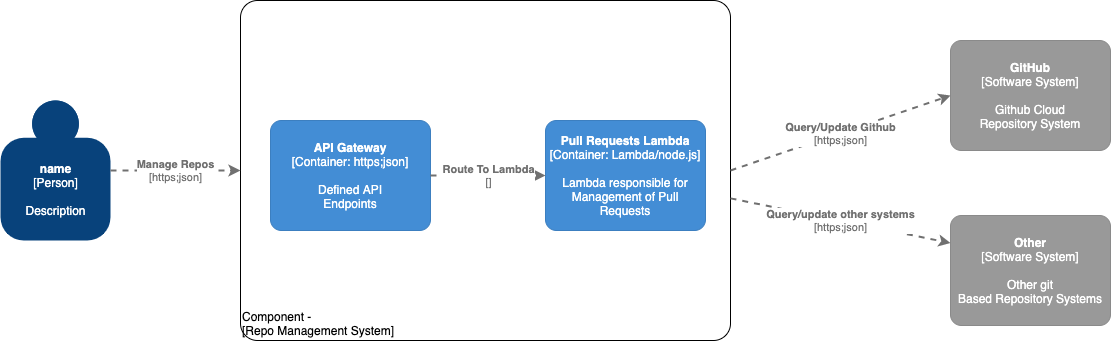

The diagram above was exported from draw.io. Its source (the exported page's mxGraphModel, read from the mxfile embedded in the PNG):
<mxGraphModel dx="1956" dy="997" grid="1" gridSize="10" guides="1" tooltips="1" connect="1" arrows="1" fold="1" page="1" pageScale="1" pageWidth="850" pageHeight="1100" math="0" shadow="0">
  <root>
    <mxCell id="yEFhHgtf-fyo_u_16qgq-0" />
    <mxCell id="yEFhHgtf-fyo_u_16qgq-1" parent="yEFhHgtf-fyo_u_16qgq-0" />
    <object placeholders="1" c4Name="Component -" c4Type="ExecutionEnvironment" c4Application="Repo Management System" label="&lt;div style=&quot;text-align: left&quot;&gt;%c4Name%&lt;/div&gt;&lt;div style=&quot;text-align: left&quot;&gt;[%c4Application%]&lt;/div&gt;" id="yEFhHgtf-fyo_u_16qgq-2">
      <mxCell style="rounded=1;whiteSpace=wrap;html=1;labelBackgroundColor=none;fillColor=#ffffff;fontColor=#000000;align=left;arcSize=5;strokeColor=#000000;verticalAlign=bottom;metaEdit=1;metaData={&quot;c4Type&quot;:{&quot;editable&quot;:false}};points=[[0.25,0,0],[0.5,0,0],[0.75,0,0],[1,0.25,0],[1,0.5,0],[1,0.75,0],[0.75,1,0],[0.5,1,0],[0.25,1,0],[0,0.75,0],[0,0.5,0],[0,0.25,0]];" parent="yEFhHgtf-fyo_u_16qgq-1" vertex="1">
        <mxGeometry x="120" y="280" width="490" height="340" as="geometry" />
      </mxCell>
    </object>
    <object placeholders="1" c4Name="name" c4Type="Person" c4Description="Description" label="&lt;b&gt;%c4Name%&lt;/b&gt;&lt;div&gt;[%c4Type%]&lt;/div&gt;&lt;br&gt;&lt;div&gt;%c4Description%&lt;/div&gt;" id="yEFhHgtf-fyo_u_16qgq-3">
      <mxCell style="html=1;dashed=0;whitespace=wrap;fillColor=#08427b;strokeColor=none;fontColor=#ffffff;shape=mxgraph.c4.person;align=center;metaEdit=1;points=[[0.5,0,0],[1,0.5,0],[1,0.75,0],[0.75,1,0],[0.5,1,0],[0.25,1,0],[0,0.75,0],[0,0.5,0]];metaData={&quot;c4Type&quot;:{&quot;editable&quot;:false}};" parent="yEFhHgtf-fyo_u_16qgq-1" vertex="1">
        <mxGeometry x="-120" y="380" width="110.00000000000001" height="140" as="geometry" />
      </mxCell>
    </object>
    <object placeholders="1" c4Name="API Gateway" c4Type="Container" c4Technology="https;json" c4Description="Defined API&#10;Endpoints" label="&lt;b&gt;%c4Name%&lt;/b&gt;&lt;div&gt;[%c4Type%: %c4Technology%]&lt;/div&gt;&lt;br&gt;&lt;div&gt;%c4Description%&lt;/div&gt;" id="yEFhHgtf-fyo_u_16qgq-4">
      <mxCell style="rounded=1;whiteSpace=wrap;html=1;labelBackgroundColor=none;fillColor=#438DD5;fontColor=#ffffff;align=center;arcSize=10;strokeColor=#3C7FC0;metaEdit=1;metaData={&quot;c4Type&quot;:{&quot;editable&quot;:false}};points=[[0.25,0,0],[0.5,0,0],[0.75,0,0],[1,0.25,0],[1,0.5,0],[1,0.75,0],[0.75,1,0],[0.5,1,0],[0.25,1,0],[0,0.75,0],[0,0.5,0],[0,0.25,0]];" parent="yEFhHgtf-fyo_u_16qgq-1" vertex="1">
        <mxGeometry x="150" y="400" width="160" height="110.00000000000001" as="geometry" />
      </mxCell>
    </object>
    <object placeholders="1" c4Name="Pull Requests Lambda" c4Type="Container" c4Technology="Lambda/node.js" c4Description="Lambda responsible for&#10;Management of Pull Requests" label="&lt;b&gt;%c4Name%&lt;/b&gt;&lt;div&gt;[%c4Type%: %c4Technology%]&lt;/div&gt;&lt;br&gt;&lt;div&gt;%c4Description%&lt;/div&gt;" id="yEFhHgtf-fyo_u_16qgq-6">
      <mxCell style="rounded=1;whiteSpace=wrap;html=1;labelBackgroundColor=none;fillColor=#438DD5;fontColor=#ffffff;align=center;arcSize=10;strokeColor=#3C7FC0;metaEdit=1;metaData={&quot;c4Type&quot;:{&quot;editable&quot;:false}};points=[[0.25,0,0],[0.5,0,0],[0.75,0,0],[1,0.25,0],[1,0.5,0],[1,0.75,0],[0.75,1,0],[0.5,1,0],[0.25,1,0],[0,0.75,0],[0,0.5,0],[0,0.25,0]];" parent="yEFhHgtf-fyo_u_16qgq-1" vertex="1">
        <mxGeometry x="425" y="400" width="160" height="110.00000000000001" as="geometry" />
      </mxCell>
    </object>
    <object placeholders="1" c4Type="Relationship" c4Technology="https;json" c4Description="Manage Repos" label="&lt;div style=&quot;text-align: left&quot;&gt;&lt;div style=&quot;text-align: center&quot;&gt;&lt;b&gt;%c4Description%&lt;/b&gt;&lt;/div&gt;&lt;div style=&quot;text-align: center&quot;&gt;[%c4Technology%]&lt;/div&gt;&lt;/div&gt;" id="yEFhHgtf-fyo_u_16qgq-8">
      <mxCell style="edgeStyle=none;rounded=0;html=1;entryX=0;entryY=0.5;jettySize=auto;orthogonalLoop=1;strokeColor=#707070;strokeWidth=2;fontColor=#707070;jumpStyle=none;dashed=1;metaEdit=1;metaData={&quot;c4Type&quot;:{&quot;editable&quot;:false}};exitX=1;exitY=0.5;exitDx=0;exitDy=0;exitPerimeter=0;entryDx=0;entryDy=0;entryPerimeter=0;" parent="yEFhHgtf-fyo_u_16qgq-1" source="yEFhHgtf-fyo_u_16qgq-3" target="yEFhHgtf-fyo_u_16qgq-2" edge="1">
        <mxGeometry width="160" relative="1" as="geometry">
          <mxPoint x="-60" y="700" as="sourcePoint" />
          <mxPoint x="100" y="700" as="targetPoint" />
        </mxGeometry>
      </mxCell>
    </object>
    <object placeholders="1" c4Type="Relationship" c4Technology="" c4Description="Route To Lambda" label="&lt;div style=&quot;text-align: left&quot;&gt;&lt;div style=&quot;text-align: center&quot;&gt;&lt;b&gt;%c4Description%&lt;/b&gt;&lt;/div&gt;&lt;div style=&quot;text-align: center&quot;&gt;[%c4Technology%]&lt;/div&gt;&lt;/div&gt;" id="8C-zJN8iJaUQ7k3GYzAc-1">
      <mxCell style="edgeStyle=none;rounded=0;html=1;entryX=0;entryY=0.5;jettySize=auto;orthogonalLoop=1;strokeColor=#707070;strokeWidth=2;fontColor=#707070;jumpStyle=none;dashed=1;metaEdit=1;metaData={&quot;c4Type&quot;:{&quot;editable&quot;:false}};exitX=1;exitY=0.5;exitDx=0;exitDy=0;exitPerimeter=0;entryDx=0;entryDy=0;entryPerimeter=0;" parent="yEFhHgtf-fyo_u_16qgq-1" source="yEFhHgtf-fyo_u_16qgq-4" target="yEFhHgtf-fyo_u_16qgq-6" edge="1">
        <mxGeometry width="160" relative="1" as="geometry">
          <mxPoint x="240" y="760" as="sourcePoint" />
          <mxPoint x="400" y="760" as="targetPoint" />
        </mxGeometry>
      </mxCell>
    </object>
    <object placeholders="1" c4Name="GitHub" c4Type="Software System" c4Description="Github Cloud&#10;Repository System" label="&lt;b&gt;%c4Name%&lt;/b&gt;&lt;div&gt;[%c4Type%]&lt;/div&gt;&lt;br&gt;&lt;div&gt;%c4Description%&lt;/div&gt;" id="RR0VL5uNILNVNwIXjJzo-0">
      <mxCell style="rounded=1;whiteSpace=wrap;html=1;labelBackgroundColor=none;fillColor=#999999;fontColor=#ffffff;align=center;arcSize=10;strokeColor=#8A8A8A;metaEdit=1;metaData={&quot;c4Type&quot;:{&quot;editable&quot;:false}};points=[[0.25,0,0],[0.5,0,0],[0.75,0,0],[1,0.25,0],[1,0.5,0],[1,0.75,0],[0.75,1,0],[0.5,1,0],[0.25,1,0],[0,0.75,0],[0,0.5,0],[0,0.25,0]];" parent="yEFhHgtf-fyo_u_16qgq-1" vertex="1">
        <mxGeometry x="830" y="320" width="160" height="110.00000000000001" as="geometry" />
      </mxCell>
    </object>
    <object placeholders="1" c4Name="Other " c4Type="Software System" c4Description="Other git&#10;Based Repository Systems" label="&lt;b&gt;%c4Name%&lt;/b&gt;&lt;div&gt;[%c4Type%]&lt;/div&gt;&lt;br&gt;&lt;div&gt;%c4Description%&lt;/div&gt;" id="RR0VL5uNILNVNwIXjJzo-1">
      <mxCell style="rounded=1;whiteSpace=wrap;html=1;labelBackgroundColor=none;fillColor=#999999;fontColor=#ffffff;align=center;arcSize=10;strokeColor=#8A8A8A;metaEdit=1;metaData={&quot;c4Type&quot;:{&quot;editable&quot;:false}};points=[[0.25,0,0],[0.5,0,0],[0.75,0,0],[1,0.25,0],[1,0.5,0],[1,0.75,0],[0.75,1,0],[0.5,1,0],[0.25,1,0],[0,0.75,0],[0,0.5,0],[0,0.25,0]];" parent="yEFhHgtf-fyo_u_16qgq-1" vertex="1">
        <mxGeometry x="830" y="495" width="160" height="110.00000000000001" as="geometry" />
      </mxCell>
    </object>
    <object placeholders="1" c4Type="Relationship" c4Technology="https;json" c4Description="Query/Update Github" label="&lt;div style=&quot;text-align: left&quot;&gt;&lt;div style=&quot;text-align: center&quot;&gt;&lt;b&gt;%c4Description%&lt;/b&gt;&lt;/div&gt;&lt;div style=&quot;text-align: center&quot;&gt;[%c4Technology%]&lt;/div&gt;&lt;/div&gt;" id="RR0VL5uNILNVNwIXjJzo-2">
      <mxCell style="edgeStyle=none;rounded=0;html=1;entryX=0;entryY=0.5;jettySize=auto;orthogonalLoop=1;strokeColor=#707070;strokeWidth=2;fontColor=#707070;jumpStyle=none;dashed=1;metaEdit=1;metaData={&quot;c4Type&quot;:{&quot;editable&quot;:false}};exitX=1;exitY=0.5;exitDx=0;exitDy=0;exitPerimeter=0;entryDx=0;entryDy=0;entryPerimeter=0;" parent="yEFhHgtf-fyo_u_16qgq-1" source="yEFhHgtf-fyo_u_16qgq-2" target="RR0VL5uNILNVNwIXjJzo-0" edge="1">
        <mxGeometry width="160" relative="1" as="geometry">
          <mxPoint x="770" y="402.5" as="sourcePoint" />
          <mxPoint x="700" y="765" as="targetPoint" />
        </mxGeometry>
      </mxCell>
    </object>
    <object placeholders="1" c4Type="Relationship" c4Technology="https;json" c4Description="Query/update other systems" label="&lt;div style=&quot;text-align: left&quot;&gt;&lt;div style=&quot;text-align: center&quot;&gt;&lt;b&gt;%c4Description%&lt;/b&gt;&lt;/div&gt;&lt;div style=&quot;text-align: center&quot;&gt;[%c4Technology%]&lt;/div&gt;&lt;/div&gt;" id="RR0VL5uNILNVNwIXjJzo-3">
      <mxCell style="edgeStyle=none;rounded=0;html=1;entryX=0;entryY=0.25;jettySize=auto;orthogonalLoop=1;strokeColor=#707070;strokeWidth=2;fontColor=#707070;jumpStyle=none;dashed=1;metaEdit=1;metaData={&quot;c4Type&quot;:{&quot;editable&quot;:false}};exitX=1;exitY=0.582;exitDx=0;exitDy=0;exitPerimeter=0;entryDx=0;entryDy=0;entryPerimeter=0;" parent="yEFhHgtf-fyo_u_16qgq-1" source="yEFhHgtf-fyo_u_16qgq-2" target="RR0VL5uNILNVNwIXjJzo-1" edge="1">
        <mxGeometry width="160" relative="1" as="geometry">
          <mxPoint x="770" y="457.5" as="sourcePoint" />
          <mxPoint x="630" y="765" as="targetPoint" />
        </mxGeometry>
      </mxCell>
    </object>
  </root>
</mxGraphModel>